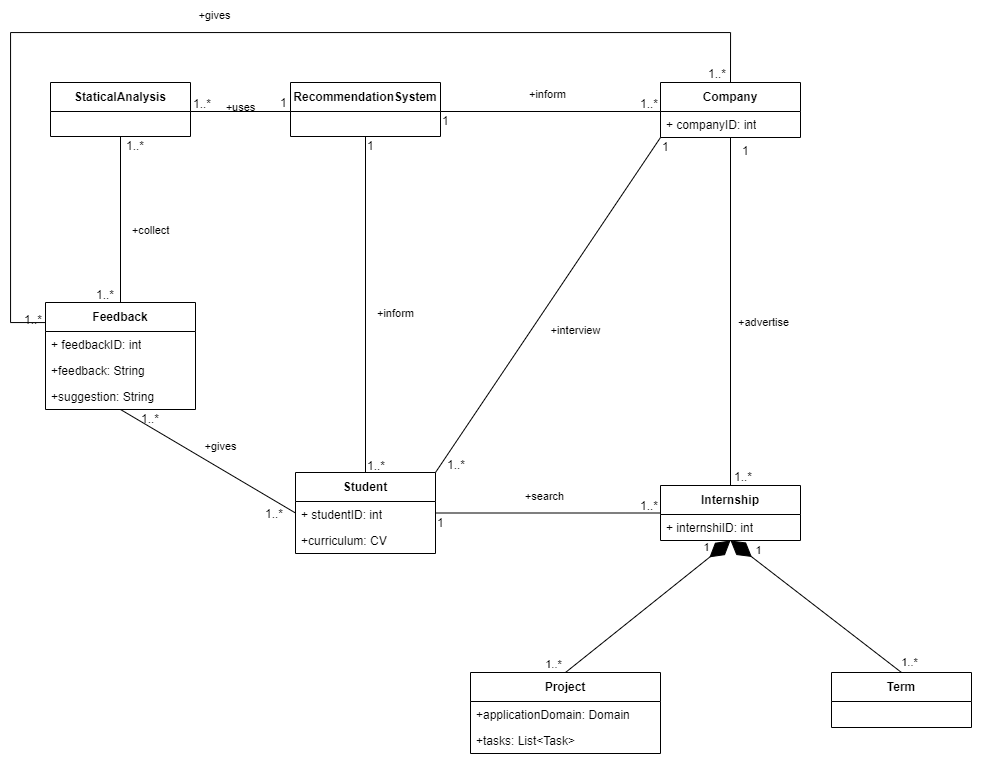

The diagram above was exported from draw.io. Its source (the exported page's mxGraphModel, read from the mxfile embedded in the PNG):
<mxGraphModel dx="1216" dy="601" grid="1" gridSize="10" guides="1" tooltips="1" connect="1" arrows="1" fold="1" page="1" pageScale="1" pageWidth="827" pageHeight="1169" math="0" shadow="0">
  <root>
    <mxCell id="0" />
    <mxCell id="1" parent="0" />
    <mxCell id="THJMvWZ1KFQhrk9r9ZZL-2" value="Student" style="swimlane;fontStyle=1;align=center;verticalAlign=middle;childLayout=stackLayout;horizontal=1;startSize=29;horizontalStack=0;resizeParent=1;resizeParentMax=0;resizeLast=0;collapsible=0;marginBottom=0;html=1;whiteSpace=wrap;" parent="1" vertex="1">
      <mxGeometry x="304" y="510" width="140" height="81" as="geometry" />
    </mxCell>
    <mxCell id="3Gw3yw87dTCUiGCbx5Df-14" value="+ studentID: int&lt;span style=&quot;color: rgba(0, 0, 0, 0); font-family: monospace; font-size: 0px; text-wrap: nowrap;&quot;&gt;%3CmxGraphModel%3E%3Croot%3E%3CmxCell%20id%3D%220%22%2F%3E%3CmxCell%20id%3D%221%22%20parent%3D%220%22%2F%3E%3CmxCell%20id%3D%222%22%20value%3D%22%2Btasks%3A%20List%26amp%3Blt%3BTask%26amp%3Bgt%3B%22%20style%3D%22text%3BstrokeColor%3Dnone%3BfillColor%3Dnone%3Balign%3Dleft%3BverticalAlign%3Dtop%3BspacingLeft%3D4%3BspacingRight%3D4%3Boverflow%3Dhidden%3Brotatable%3D0%3Bpoints%3D%5B%5B0%2C0.5%5D%2C%5B1%2C0.5%5D%5D%3BportConstraint%3Deastwest%3BwhiteSpace%3Dwrap%3Bhtml%3D1%3B%22%20vertex%3D%221%22%20parent%3D%221%22%3E%3CmxGeometry%20x%3D%22414%22%20y%3D%22765%22%20width%3D%22190%22%20height%3D%2226%22%20as%3D%22geometry%22%2F%3E%3C%2FmxCell%3E%3C%2Froot%3E%3C%2FmxGraphModel%3E&lt;/span&gt;" style="text;strokeColor=none;fillColor=none;align=left;verticalAlign=top;spacingLeft=4;spacingRight=4;overflow=hidden;rotatable=0;points=[[0,0.5],[1,0.5]];portConstraint=eastwest;whiteSpace=wrap;html=1;" vertex="1" parent="THJMvWZ1KFQhrk9r9ZZL-2">
      <mxGeometry y="29" width="140" height="26" as="geometry" />
    </mxCell>
    <mxCell id="XOcAoIO0PA43hfE678zA-17" value="+curriculum: CV" style="text;strokeColor=none;fillColor=none;align=left;verticalAlign=top;spacingLeft=4;spacingRight=4;overflow=hidden;rotatable=0;points=[[0,0.5],[1,0.5]];portConstraint=eastwest;whiteSpace=wrap;html=1;" parent="THJMvWZ1KFQhrk9r9ZZL-2" vertex="1">
      <mxGeometry y="55" width="140" height="26" as="geometry" />
    </mxCell>
    <mxCell id="THJMvWZ1KFQhrk9r9ZZL-5" value="Company" style="swimlane;fontStyle=1;align=center;verticalAlign=middle;childLayout=stackLayout;horizontal=1;startSize=29;horizontalStack=0;resizeParent=1;resizeParentMax=0;resizeLast=0;collapsible=0;marginBottom=0;html=1;whiteSpace=wrap;" parent="1" vertex="1">
      <mxGeometry x="669" y="120" width="140" height="55" as="geometry" />
    </mxCell>
    <mxCell id="3Gw3yw87dTCUiGCbx5Df-15" value="+ companyID: int&lt;span style=&quot;color: rgba(0, 0, 0, 0); font-family: monospace; font-size: 0px; text-wrap: nowrap;&quot;&gt;%3CmxGraphModel%3E%3Croot%3E%3CmxCell%20id%3D%220%22%2F%3E%3CmxCell%20id%3D%221%22%20parent%3D%220%22%2F%3E%3CmxCell%20id%3D%222%22%20value%3D%22%2Btasks%3A%20List%26amp%3Blt%3BTask%26amp%3Bgt%3B%22%20style%3D%22text%3BstrokeColor%3Dnone%3BfillColor%3Dnone%3Balign%3Dleft%3BverticalAlign%3Dtop%3BspacingLeft%3D4%3BspacingRight%3D4%3Boverflow%3Dhidden%3Brotatable%3D0%3Bpoints%3D%5B%5B0%2C0.5%5D%2C%5B1%2C0.5%5D%5D%3BportConstraint%3Deastwest%3BwhiteSpace%3Dwrap%3Bhtml%3D1%3B%22%20vertex%3D%221%22%20parent%3D%221%22%3E%3CmxGeometry%20x%3D%22414%22%20y%3D%22765%22%20width%3D%22190%22%20height%3D%2226%22%20as%3D%22geometry%22%2F%3E%3C%2FmxCell%3E%3C%2Froot%3E%3C%2FmxGraphModel%3E&lt;/span&gt;" style="text;strokeColor=none;fillColor=none;align=left;verticalAlign=top;spacingLeft=4;spacingRight=4;overflow=hidden;rotatable=0;points=[[0,0.5],[1,0.5]];portConstraint=eastwest;whiteSpace=wrap;html=1;" vertex="1" parent="THJMvWZ1KFQhrk9r9ZZL-5">
      <mxGeometry y="29" width="140" height="26" as="geometry" />
    </mxCell>
    <mxCell id="THJMvWZ1KFQhrk9r9ZZL-18" value="Internship" style="swimlane;fontStyle=1;align=center;verticalAlign=middle;childLayout=stackLayout;horizontal=1;startSize=29;horizontalStack=0;resizeParent=1;resizeParentMax=0;resizeLast=0;collapsible=0;marginBottom=0;html=1;whiteSpace=wrap;" parent="1" vertex="1">
      <mxGeometry x="669" y="523" width="140" height="55" as="geometry" />
    </mxCell>
    <mxCell id="3Gw3yw87dTCUiGCbx5Df-16" value="+ internshiID: int" style="text;strokeColor=none;fillColor=none;align=left;verticalAlign=top;spacingLeft=4;spacingRight=4;overflow=hidden;rotatable=0;points=[[0,0.5],[1,0.5]];portConstraint=eastwest;whiteSpace=wrap;html=1;" vertex="1" parent="THJMvWZ1KFQhrk9r9ZZL-18">
      <mxGeometry y="29" width="140" height="26" as="geometry" />
    </mxCell>
    <mxCell id="THJMvWZ1KFQhrk9r9ZZL-21" value="RecommendationSystem" style="swimlane;fontStyle=1;align=center;verticalAlign=middle;childLayout=stackLayout;horizontal=1;startSize=29;horizontalStack=0;resizeParent=1;resizeParentMax=0;resizeLast=0;collapsible=0;marginBottom=0;html=1;whiteSpace=wrap;" parent="1" vertex="1">
      <mxGeometry x="299" y="120" width="150" height="54" as="geometry" />
    </mxCell>
    <mxCell id="THJMvWZ1KFQhrk9r9ZZL-24" value="StaticalAnalysis" style="swimlane;fontStyle=1;align=center;verticalAlign=middle;childLayout=stackLayout;horizontal=1;startSize=29;horizontalStack=0;resizeParent=1;resizeParentMax=0;resizeLast=0;collapsible=0;marginBottom=0;html=1;whiteSpace=wrap;" parent="1" vertex="1">
      <mxGeometry x="59" y="120" width="140" height="54" as="geometry" />
    </mxCell>
    <mxCell id="HIzeQ4VfSrT6Z8V0JNee-8" value="+advertise" style="endArrow=none;html=1;rounded=0;align=center;verticalAlign=top;endFill=0;labelBackgroundColor=none;entryX=0.5;entryY=0;entryDx=0;entryDy=0;exitX=0.5;exitY=1;exitDx=0;exitDy=0;" parent="1" source="THJMvWZ1KFQhrk9r9ZZL-5" target="THJMvWZ1KFQhrk9r9ZZL-18" edge="1">
      <mxGeometry x="-0.0132" y="33" relative="1" as="geometry">
        <mxPoint x="399" y="240" as="sourcePoint" />
        <mxPoint x="599" y="240" as="targetPoint" />
        <mxPoint as="offset" />
      </mxGeometry>
    </mxCell>
    <mxCell id="HIzeQ4VfSrT6Z8V0JNee-9" value="" style="resizable=0;html=1;align=left;verticalAlign=bottom;labelBackgroundColor=none;" parent="HIzeQ4VfSrT6Z8V0JNee-8" connectable="0" vertex="1">
      <mxGeometry x="-1" relative="1" as="geometry" />
    </mxCell>
    <mxCell id="HIzeQ4VfSrT6Z8V0JNee-10" value="1" style="resizable=0;html=1;align=left;verticalAlign=top;labelBackgroundColor=none;" parent="HIzeQ4VfSrT6Z8V0JNee-8" connectable="0" vertex="1">
      <mxGeometry x="-1" relative="1" as="geometry">
        <mxPoint x="10" as="offset" />
      </mxGeometry>
    </mxCell>
    <mxCell id="HIzeQ4VfSrT6Z8V0JNee-11" value="1..*" style="resizable=0;html=1;align=right;verticalAlign=bottom;labelBackgroundColor=none;" parent="HIzeQ4VfSrT6Z8V0JNee-8" connectable="0" vertex="1">
      <mxGeometry x="1" relative="1" as="geometry">
        <mxPoint x="22" as="offset" />
      </mxGeometry>
    </mxCell>
    <mxCell id="HIzeQ4VfSrT6Z8V0JNee-13" value="+search" style="endArrow=none;html=1;rounded=0;align=center;verticalAlign=top;endFill=0;labelBackgroundColor=none;entryX=0;entryY=0.5;entryDx=0;entryDy=0;exitX=1;exitY=0.5;exitDx=0;exitDy=0;" parent="1" source="THJMvWZ1KFQhrk9r9ZZL-2" target="THJMvWZ1KFQhrk9r9ZZL-18" edge="1">
      <mxGeometry x="-0.0274" y="30" relative="1" as="geometry">
        <mxPoint x="409" y="190" as="sourcePoint" />
        <mxPoint x="419" y="297" as="targetPoint" />
        <mxPoint as="offset" />
      </mxGeometry>
    </mxCell>
    <mxCell id="HIzeQ4VfSrT6Z8V0JNee-15" value="1" style="resizable=0;html=1;align=left;verticalAlign=top;labelBackgroundColor=none;" parent="HIzeQ4VfSrT6Z8V0JNee-13" connectable="0" vertex="1">
      <mxGeometry x="-1" relative="1" as="geometry">
        <mxPoint y="-4" as="offset" />
      </mxGeometry>
    </mxCell>
    <mxCell id="HIzeQ4VfSrT6Z8V0JNee-16" value="1..*" style="resizable=0;html=1;align=right;verticalAlign=bottom;labelBackgroundColor=none;" parent="HIzeQ4VfSrT6Z8V0JNee-13" connectable="0" vertex="1">
      <mxGeometry x="1" relative="1" as="geometry">
        <mxPoint x="-2" y="1" as="offset" />
      </mxGeometry>
    </mxCell>
    <mxCell id="HIzeQ4VfSrT6Z8V0JNee-17" value="+inform" style="endArrow=none;html=1;rounded=0;align=center;verticalAlign=top;endFill=0;labelBackgroundColor=none;entryX=0;entryY=0.5;entryDx=0;entryDy=0;exitX=1;exitY=0.5;exitDx=0;exitDy=0;" parent="1" edge="1">
      <mxGeometry x="-0.0274" y="30" relative="1" as="geometry">
        <mxPoint x="449" y="149.0000000000001" as="sourcePoint" />
        <mxPoint x="668.9999999999995" y="149.0000000000001" as="targetPoint" />
        <mxPoint as="offset" />
      </mxGeometry>
    </mxCell>
    <mxCell id="HIzeQ4VfSrT6Z8V0JNee-18" value="1" style="resizable=0;html=1;align=left;verticalAlign=top;labelBackgroundColor=none;" parent="HIzeQ4VfSrT6Z8V0JNee-17" connectable="0" vertex="1">
      <mxGeometry x="-1" relative="1" as="geometry">
        <mxPoint y="-4" as="offset" />
      </mxGeometry>
    </mxCell>
    <mxCell id="HIzeQ4VfSrT6Z8V0JNee-19" value="1..*" style="resizable=0;html=1;align=right;verticalAlign=bottom;labelBackgroundColor=none;" parent="HIzeQ4VfSrT6Z8V0JNee-17" connectable="0" vertex="1">
      <mxGeometry x="1" relative="1" as="geometry">
        <mxPoint x="-2" y="1" as="offset" />
      </mxGeometry>
    </mxCell>
    <mxCell id="HIzeQ4VfSrT6Z8V0JNee-20" value="+inform" style="endArrow=none;html=1;rounded=0;align=center;verticalAlign=top;endFill=0;labelBackgroundColor=none;entryX=0.5;entryY=0;entryDx=0;entryDy=0;exitX=0.5;exitY=1;exitDx=0;exitDy=0;" parent="1" source="THJMvWZ1KFQhrk9r9ZZL-21" target="THJMvWZ1KFQhrk9r9ZZL-2" edge="1">
      <mxGeometry x="-0.0274" y="30" relative="1" as="geometry">
        <mxPoint x="349" y="230" as="sourcePoint" />
        <mxPoint x="594" y="230" as="targetPoint" />
        <mxPoint as="offset" />
      </mxGeometry>
    </mxCell>
    <mxCell id="HIzeQ4VfSrT6Z8V0JNee-21" value="1" style="resizable=0;html=1;align=left;verticalAlign=top;labelBackgroundColor=none;" parent="HIzeQ4VfSrT6Z8V0JNee-20" connectable="0" vertex="1">
      <mxGeometry x="-1" relative="1" as="geometry">
        <mxPoint y="-4" as="offset" />
      </mxGeometry>
    </mxCell>
    <mxCell id="HIzeQ4VfSrT6Z8V0JNee-22" value="1..*" style="resizable=0;html=1;align=right;verticalAlign=bottom;labelBackgroundColor=none;" parent="HIzeQ4VfSrT6Z8V0JNee-20" connectable="0" vertex="1">
      <mxGeometry x="1" relative="1" as="geometry">
        <mxPoint x="20" y="1" as="offset" />
      </mxGeometry>
    </mxCell>
    <mxCell id="HIzeQ4VfSrT6Z8V0JNee-23" value="+uses" style="endArrow=none;html=1;rounded=0;align=center;verticalAlign=top;endFill=0;labelBackgroundColor=none;entryX=1;entryY=0.5;entryDx=0;entryDy=0;exitX=0;exitY=0.5;exitDx=0;exitDy=0;" parent="1" edge="1">
      <mxGeometry y="-17" relative="1" as="geometry">
        <mxPoint x="299" y="149.0000000000001" as="sourcePoint" />
        <mxPoint x="199" y="149.0000000000001" as="targetPoint" />
        <mxPoint x="1" as="offset" />
      </mxGeometry>
    </mxCell>
    <mxCell id="HIzeQ4VfSrT6Z8V0JNee-24" value="1" style="resizable=0;html=1;align=left;verticalAlign=top;labelBackgroundColor=none;" parent="HIzeQ4VfSrT6Z8V0JNee-23" connectable="0" vertex="1">
      <mxGeometry x="-1" relative="1" as="geometry">
        <mxPoint x="-12" y="-22" as="offset" />
      </mxGeometry>
    </mxCell>
    <mxCell id="HIzeQ4VfSrT6Z8V0JNee-25" value="1..*" style="resizable=0;html=1;align=right;verticalAlign=bottom;labelBackgroundColor=none;" parent="HIzeQ4VfSrT6Z8V0JNee-23" connectable="0" vertex="1">
      <mxGeometry x="1" relative="1" as="geometry">
        <mxPoint x="21" y="1" as="offset" />
      </mxGeometry>
    </mxCell>
    <mxCell id="XOcAoIO0PA43hfE678zA-4" value="+interview" style="endArrow=none;html=1;rounded=0;align=center;verticalAlign=top;endFill=0;labelBackgroundColor=none;entryX=1;entryY=0;entryDx=0;entryDy=0;exitX=0;exitY=1;exitDx=0;exitDy=0;" parent="1" source="THJMvWZ1KFQhrk9r9ZZL-5" target="THJMvWZ1KFQhrk9r9ZZL-2" edge="1">
      <mxGeometry x="-0.0274" y="30" relative="1" as="geometry">
        <mxPoint x="569" y="159" as="sourcePoint" />
        <mxPoint x="569" y="495" as="targetPoint" />
        <mxPoint as="offset" />
      </mxGeometry>
    </mxCell>
    <mxCell id="XOcAoIO0PA43hfE678zA-5" value="1" style="resizable=0;html=1;align=left;verticalAlign=top;labelBackgroundColor=none;" parent="XOcAoIO0PA43hfE678zA-4" connectable="0" vertex="1">
      <mxGeometry x="-1" relative="1" as="geometry">
        <mxPoint y="-4" as="offset" />
      </mxGeometry>
    </mxCell>
    <mxCell id="XOcAoIO0PA43hfE678zA-6" value="1..*" style="resizable=0;html=1;align=right;verticalAlign=bottom;labelBackgroundColor=none;" parent="XOcAoIO0PA43hfE678zA-4" connectable="0" vertex="1">
      <mxGeometry x="1" relative="1" as="geometry">
        <mxPoint x="30" y="1" as="offset" />
      </mxGeometry>
    </mxCell>
    <mxCell id="BYW_zmh5OznSDtGswC0o-3" value="Feedback" style="swimlane;fontStyle=1;align=center;verticalAlign=middle;childLayout=stackLayout;horizontal=1;startSize=29;horizontalStack=0;resizeParent=1;resizeParentMax=0;resizeLast=0;collapsible=0;marginBottom=0;html=1;whiteSpace=wrap;" parent="1" vertex="1">
      <mxGeometry x="54" y="340" width="150" height="107" as="geometry" />
    </mxCell>
    <mxCell id="3Gw3yw87dTCUiGCbx5Df-17" value="+ feedbackID: int" style="text;strokeColor=none;fillColor=none;align=left;verticalAlign=top;spacingLeft=4;spacingRight=4;overflow=hidden;rotatable=0;points=[[0,0.5],[1,0.5]];portConstraint=eastwest;whiteSpace=wrap;html=1;" vertex="1" parent="BYW_zmh5OznSDtGswC0o-3">
      <mxGeometry y="29" width="150" height="26" as="geometry" />
    </mxCell>
    <mxCell id="BYW_zmh5OznSDtGswC0o-5" value="+feedback: String" style="text;strokeColor=none;fillColor=none;align=left;verticalAlign=top;spacingLeft=4;spacingRight=4;overflow=hidden;rotatable=0;points=[[0,0.5],[1,0.5]];portConstraint=eastwest;whiteSpace=wrap;html=1;" parent="BYW_zmh5OznSDtGswC0o-3" vertex="1">
      <mxGeometry y="55" width="150" height="26" as="geometry" />
    </mxCell>
    <mxCell id="BYW_zmh5OznSDtGswC0o-4" value="+suggestion: String&lt;div&gt;&lt;br&gt;&lt;/div&gt;" style="text;strokeColor=none;fillColor=none;align=left;verticalAlign=top;spacingLeft=4;spacingRight=4;overflow=hidden;rotatable=0;points=[[0,0.5],[1,0.5]];portConstraint=eastwest;whiteSpace=wrap;html=1;" parent="BYW_zmh5OznSDtGswC0o-3" vertex="1">
      <mxGeometry y="81" width="150" height="26" as="geometry" />
    </mxCell>
    <mxCell id="BYW_zmh5OznSDtGswC0o-7" value="+gives" style="endArrow=none;html=1;rounded=0;align=center;verticalAlign=top;endFill=0;labelBackgroundColor=none;entryX=0;entryY=0.5;entryDx=0;entryDy=0;exitX=0.5;exitY=1;exitDx=0;exitDy=0;" parent="1" source="BYW_zmh5OznSDtGswC0o-3" target="THJMvWZ1KFQhrk9r9ZZL-2" edge="1">
      <mxGeometry x="-0.0274" y="30" relative="1" as="geometry">
        <mxPoint x="179" y="470" as="sourcePoint" />
        <mxPoint x="299" y="640" as="targetPoint" />
        <mxPoint as="offset" />
      </mxGeometry>
    </mxCell>
    <mxCell id="BYW_zmh5OznSDtGswC0o-8" value="1..*" style="resizable=0;html=1;align=left;verticalAlign=top;labelBackgroundColor=none;" parent="BYW_zmh5OznSDtGswC0o-7" connectable="0" vertex="1">
      <mxGeometry x="-1" relative="1" as="geometry">
        <mxPoint x="19" y="-4" as="offset" />
      </mxGeometry>
    </mxCell>
    <mxCell id="BYW_zmh5OznSDtGswC0o-9" value="1..*" style="resizable=0;html=1;align=right;verticalAlign=bottom;labelBackgroundColor=none;" parent="BYW_zmh5OznSDtGswC0o-7" connectable="0" vertex="1">
      <mxGeometry x="1" relative="1" as="geometry">
        <mxPoint x="-12" y="9" as="offset" />
      </mxGeometry>
    </mxCell>
    <mxCell id="BYW_zmh5OznSDtGswC0o-10" value="+collect" style="endArrow=none;html=1;rounded=0;align=center;verticalAlign=top;endFill=0;labelBackgroundColor=none;entryX=0.5;entryY=0;entryDx=0;entryDy=0;exitX=0.5;exitY=1;exitDx=0;exitDy=0;" parent="1" source="THJMvWZ1KFQhrk9r9ZZL-24" target="BYW_zmh5OznSDtGswC0o-3" edge="1">
      <mxGeometry x="-0.0274" y="30" relative="1" as="geometry">
        <mxPoint x="144" y="220" as="sourcePoint" />
        <mxPoint x="314" y="337" as="targetPoint" />
        <mxPoint as="offset" />
      </mxGeometry>
    </mxCell>
    <mxCell id="BYW_zmh5OznSDtGswC0o-11" value="1..*" style="resizable=0;html=1;align=left;verticalAlign=top;labelBackgroundColor=none;" parent="BYW_zmh5OznSDtGswC0o-10" connectable="0" vertex="1">
      <mxGeometry x="-1" relative="1" as="geometry">
        <mxPoint x="4" y="-4" as="offset" />
      </mxGeometry>
    </mxCell>
    <mxCell id="BYW_zmh5OznSDtGswC0o-12" value="1..*" style="resizable=0;html=1;align=right;verticalAlign=bottom;labelBackgroundColor=none;" parent="BYW_zmh5OznSDtGswC0o-10" connectable="0" vertex="1">
      <mxGeometry x="1" relative="1" as="geometry">
        <mxPoint x="-6" y="1" as="offset" />
      </mxGeometry>
    </mxCell>
    <mxCell id="BYW_zmh5OznSDtGswC0o-13" value="+gives" style="endArrow=none;html=1;rounded=0;align=center;verticalAlign=top;endFill=0;labelBackgroundColor=none;entryX=0.5;entryY=0;entryDx=0;entryDy=0;exitX=0;exitY=0.25;exitDx=0;exitDy=0;edgeStyle=orthogonalEdgeStyle;" parent="1" source="BYW_zmh5OznSDtGswC0o-3" target="THJMvWZ1KFQhrk9r9ZZL-5" edge="1">
      <mxGeometry x="-0.0274" y="30" relative="1" as="geometry">
        <mxPoint x="289" y="223" as="sourcePoint" />
        <mxPoint x="459" y="340" as="targetPoint" />
        <mxPoint as="offset" />
        <Array as="points">
          <mxPoint x="19" y="360" />
          <mxPoint x="19" y="70" />
          <mxPoint x="739" y="70" />
        </Array>
      </mxGeometry>
    </mxCell>
    <mxCell id="BYW_zmh5OznSDtGswC0o-14" value="1..*" style="resizable=0;html=1;align=left;verticalAlign=top;labelBackgroundColor=none;" parent="BYW_zmh5OznSDtGswC0o-13" connectable="0" vertex="1">
      <mxGeometry x="-1" relative="1" as="geometry">
        <mxPoint x="-23" y="-23" as="offset" />
      </mxGeometry>
    </mxCell>
    <mxCell id="BYW_zmh5OznSDtGswC0o-15" value="1..*" style="resizable=0;html=1;align=right;verticalAlign=bottom;labelBackgroundColor=none;" parent="BYW_zmh5OznSDtGswC0o-13" connectable="0" vertex="1">
      <mxGeometry x="1" relative="1" as="geometry">
        <mxPoint x="-4" as="offset" />
      </mxGeometry>
    </mxCell>
    <mxCell id="3Gw3yw87dTCUiGCbx5Df-1" value="Project" style="swimlane;fontStyle=1;align=center;verticalAlign=middle;childLayout=stackLayout;horizontal=1;startSize=29;horizontalStack=0;resizeParent=1;resizeParentMax=0;resizeLast=0;collapsible=0;marginBottom=0;html=1;whiteSpace=wrap;" vertex="1" parent="1">
      <mxGeometry x="479" y="710" width="190" height="81" as="geometry" />
    </mxCell>
    <mxCell id="3Gw3yw87dTCUiGCbx5Df-11" value="+applicationDomain: Domain" style="text;strokeColor=none;fillColor=none;align=left;verticalAlign=top;spacingLeft=4;spacingRight=4;overflow=hidden;rotatable=0;points=[[0,0.5],[1,0.5]];portConstraint=eastwest;whiteSpace=wrap;html=1;" vertex="1" parent="3Gw3yw87dTCUiGCbx5Df-1">
      <mxGeometry y="29" width="190" height="26" as="geometry" />
    </mxCell>
    <mxCell id="3Gw3yw87dTCUiGCbx5Df-13" value="+tasks: List&amp;lt;Task&amp;gt;" style="text;strokeColor=none;fillColor=none;align=left;verticalAlign=top;spacingLeft=4;spacingRight=4;overflow=hidden;rotatable=0;points=[[0,0.5],[1,0.5]];portConstraint=eastwest;whiteSpace=wrap;html=1;" vertex="1" parent="3Gw3yw87dTCUiGCbx5Df-1">
      <mxGeometry y="55" width="190" height="26" as="geometry" />
    </mxCell>
    <mxCell id="3Gw3yw87dTCUiGCbx5Df-2" value="Term" style="swimlane;fontStyle=1;align=center;verticalAlign=middle;childLayout=stackLayout;horizontal=1;startSize=29;horizontalStack=0;resizeParent=1;resizeParentMax=0;resizeLast=0;collapsible=0;marginBottom=0;html=1;whiteSpace=wrap;" vertex="1" parent="1">
      <mxGeometry x="840" y="710" width="140" height="55" as="geometry" />
    </mxCell>
    <mxCell id="3Gw3yw87dTCUiGCbx5Df-4" value="" style="endArrow=diamondThin;endFill=1;endSize=24;html=1;rounded=0;entryX=0.5;entryY=1;entryDx=0;entryDy=0;exitX=0.5;exitY=0;exitDx=0;exitDy=0;" edge="1" parent="1" source="3Gw3yw87dTCUiGCbx5Df-1" target="THJMvWZ1KFQhrk9r9ZZL-18">
      <mxGeometry width="160" relative="1" as="geometry">
        <mxPoint x="590" y="640" as="sourcePoint" />
        <mxPoint x="750" y="640" as="targetPoint" />
      </mxGeometry>
    </mxCell>
    <mxCell id="3Gw3yw87dTCUiGCbx5Df-6" value="1..*" style="edgeLabel;html=1;align=center;verticalAlign=middle;resizable=0;points=[];" vertex="1" connectable="0" parent="3Gw3yw87dTCUiGCbx5Df-4">
      <mxGeometry x="-0.8891" y="3" relative="1" as="geometry">
        <mxPoint x="-20" y="1" as="offset" />
      </mxGeometry>
    </mxCell>
    <mxCell id="3Gw3yw87dTCUiGCbx5Df-7" value="1" style="edgeLabel;html=1;align=center;verticalAlign=middle;resizable=0;points=[];" vertex="1" connectable="0" parent="3Gw3yw87dTCUiGCbx5Df-4">
      <mxGeometry x="0.7439" y="1" relative="1" as="geometry">
        <mxPoint x="-3" y="-9" as="offset" />
      </mxGeometry>
    </mxCell>
    <mxCell id="3Gw3yw87dTCUiGCbx5Df-5" value="" style="endArrow=diamondThin;endFill=1;endSize=24;html=1;rounded=0;entryX=0.5;entryY=1;entryDx=0;entryDy=0;exitX=0.5;exitY=0;exitDx=0;exitDy=0;" edge="1" parent="1" source="3Gw3yw87dTCUiGCbx5Df-2" target="THJMvWZ1KFQhrk9r9ZZL-18">
      <mxGeometry width="160" relative="1" as="geometry">
        <mxPoint x="560" y="720" as="sourcePoint" />
        <mxPoint x="749" y="562" as="targetPoint" />
      </mxGeometry>
    </mxCell>
    <mxCell id="3Gw3yw87dTCUiGCbx5Df-8" value="1" style="edgeLabel;html=1;align=center;verticalAlign=middle;resizable=0;points=[];" vertex="1" connectable="0" parent="1">
      <mxGeometry x="767.3113782888504" y="587.3357617667111" as="geometry">
        <mxPoint x="-1" as="offset" />
      </mxGeometry>
    </mxCell>
    <mxCell id="3Gw3yw87dTCUiGCbx5Df-9" value="1..*" style="edgeLabel;html=1;align=center;verticalAlign=middle;resizable=0;points=[];" vertex="1" connectable="0" parent="1">
      <mxGeometry x="917.3113782888504" y="699.3357617667111" as="geometry" />
    </mxCell>
  </root>
</mxGraphModel>